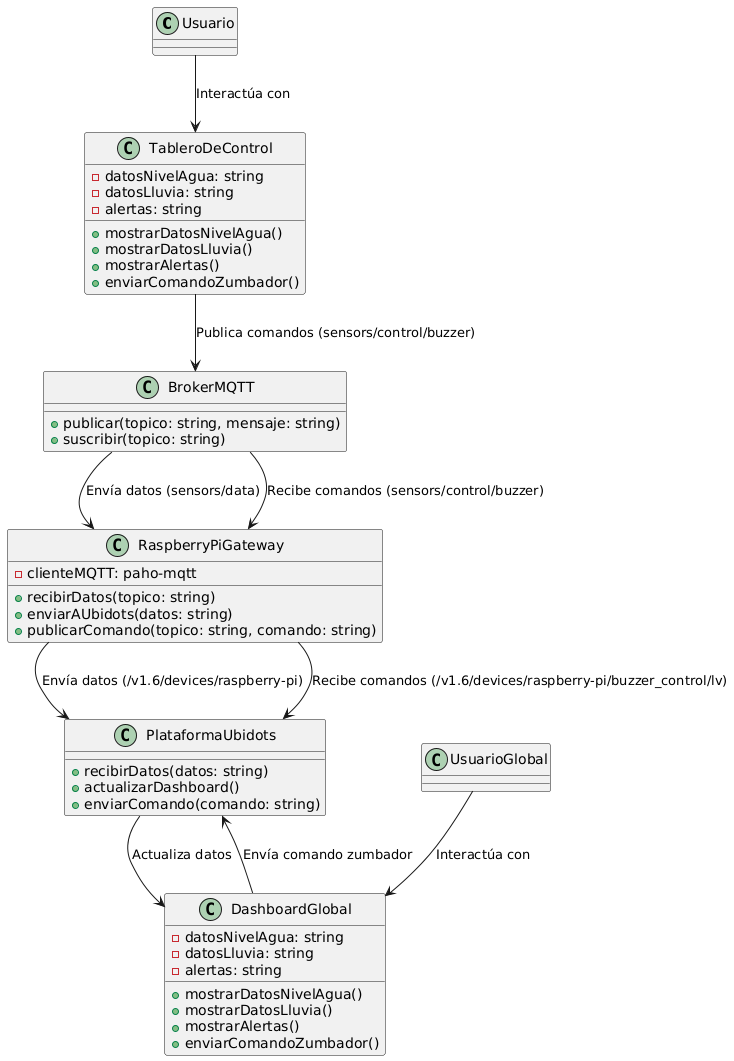

The diagram above was rendered by PlantUML. Its source (embedded in the PNG):
@startuml
' Existing classes
class Usuario {
}

class TableroDeControl {
  - datosNivelAgua: string
  - datosLluvia: string
  - alertas: string
  + mostrarDatosNivelAgua()
  + mostrarDatosLluvia()
  + mostrarAlertas()
  + enviarComandoZumbador()
}

' New classes for global dashboard, Raspberry Pi, and MQTT
class UsuarioGlobal {
}

class BrokerMQTT {
  + publicar(topico: string, mensaje: string)
  + suscribir(topico: string)
}

class RaspberryPiGateway {
  - clienteMQTT: paho-mqtt
  + recibirDatos(topico: string)
  + enviarAUbidots(datos: string)
  + publicarComando(topico: string, comando: string)
}

class PlataformaUbidots {
  + recibirDatos(datos: string)
  + actualizarDashboard()
  + enviarComando(comando: string)
}

class DashboardGlobal {
  - datosNivelAgua: string
  - datosLluvia: string
  - alertas: string
  + mostrarDatosNivelAgua()
  + mostrarDatosLluvia()
  + mostrarAlertas()
  + enviarComandoZumbador()
}

' Relationships
Usuario --> TableroDeControl : Interactúa con

' New relationships for MQTT, Raspberry Pi, and Ubidots
UsuarioGlobal --> DashboardGlobal : Interactúa con
TableroDeControl --> BrokerMQTT : Publica comandos (sensors/control/buzzer)
BrokerMQTT --> RaspberryPiGateway : Envía datos (sensors/data)
BrokerMQTT --> RaspberryPiGateway : Recibe comandos (sensors/control/buzzer)
RaspberryPiGateway --> PlataformaUbidots : Envía datos (/v1.6/devices/raspberry-pi)
RaspberryPiGateway --> PlataformaUbidots : Recibe comandos (/v1.6/devices/raspberry-pi/buzzer_control/lv)
PlataformaUbidots --> DashboardGlobal : Actualiza datos
DashboardGlobal --> PlataformaUbidots : Envía comando zumbador
@enduml